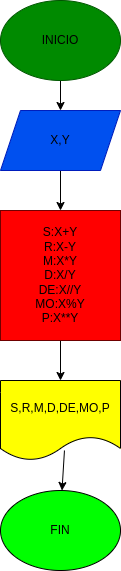

The diagram above was exported from draw.io. Its source (the exported page's mxGraphModel, read from the mxfile embedded in the PNG):
<mxGraphModel dx="517" dy="105" grid="1" gridSize="10" guides="1" tooltips="1" connect="1" arrows="1" fold="1" page="1" pageScale="1" pageWidth="827" pageHeight="1169" math="0" shadow="0">
  <root>
    <mxCell id="0" />
    <mxCell id="1" parent="0" />
    <mxCell id="11" style="edgeStyle=none;html=1;exitX=0.5;exitY=1;exitDx=0;exitDy=0;entryX=0.5;entryY=0;entryDx=0;entryDy=0;fontColor=#000000;" edge="1" parent="1" source="2" target="3">
      <mxGeometry relative="1" as="geometry" />
    </mxCell>
    <mxCell id="2" value="&lt;font color=&quot;#000000&quot;&gt;INICIO&lt;/font&gt;" style="ellipse;whiteSpace=wrap;html=1;fillColor=#008a00;fontColor=#ffffff;strokeColor=#005700;" vertex="1" parent="1">
      <mxGeometry x="294" y="40" width="120" height="80" as="geometry" />
    </mxCell>
    <mxCell id="8" style="edgeStyle=none;html=1;exitX=0.5;exitY=1;exitDx=0;exitDy=0;fontColor=#000000;" edge="1" parent="1" source="3" target="4">
      <mxGeometry relative="1" as="geometry" />
    </mxCell>
    <mxCell id="3" value="&lt;font color=&quot;#000000&quot;&gt;X,Y&lt;/font&gt;" style="shape=parallelogram;perimeter=parallelogramPerimeter;whiteSpace=wrap;html=1;fixedSize=1;fillColor=#0050ef;fontColor=#ffffff;strokeColor=#001DBC;" vertex="1" parent="1">
      <mxGeometry x="294" y="150" width="120" height="60" as="geometry" />
    </mxCell>
    <mxCell id="9" style="edgeStyle=none;html=1;exitX=0.5;exitY=1;exitDx=0;exitDy=0;fontColor=#000000;" edge="1" parent="1" source="4" target="6">
      <mxGeometry relative="1" as="geometry" />
    </mxCell>
    <mxCell id="4" value="&lt;font color=&quot;#000000&quot;&gt;S:X+Y&lt;br&gt;R:X-Y&lt;br&gt;M:X*Y&lt;br&gt;D:X/Y&lt;br&gt;DE:X//Y&lt;br&gt;MO:X%Y&lt;br&gt;P:X**Y&lt;/font&gt;" style="rounded=0;whiteSpace=wrap;html=1;fillColor=#FF0000;fontColor=#ffffff;strokeColor=#6F0000;" vertex="1" parent="1">
      <mxGeometry x="294" y="250" width="120" height="130" as="geometry" />
    </mxCell>
    <mxCell id="6" value="&lt;font color=&quot;#000000&quot;&gt;S,R,M,D,DE,MO,P&lt;/font&gt;" style="shape=document;whiteSpace=wrap;html=1;boundedLbl=1;fillColor=#FFFF00;" vertex="1" parent="1">
      <mxGeometry x="294" y="420" width="120" height="80" as="geometry" />
    </mxCell>
    <mxCell id="7" value="&lt;font color=&quot;#000000&quot;&gt;FIN&lt;/font&gt;" style="ellipse;whiteSpace=wrap;html=1;fillColor=#00FF00;" vertex="1" parent="1">
      <mxGeometry x="294" y="530" width="120" height="80" as="geometry" />
    </mxCell>
    <mxCell id="10" value="" style="endArrow=classic;html=1;fontColor=#000000;exitX=0.533;exitY=0.875;exitDx=0;exitDy=0;exitPerimeter=0;" edge="1" parent="1" source="6" target="7">
      <mxGeometry width="50" height="50" relative="1" as="geometry">
        <mxPoint x="330" y="470" as="sourcePoint" />
        <mxPoint x="380" y="420" as="targetPoint" />
      </mxGeometry>
    </mxCell>
  </root>
</mxGraphModel>